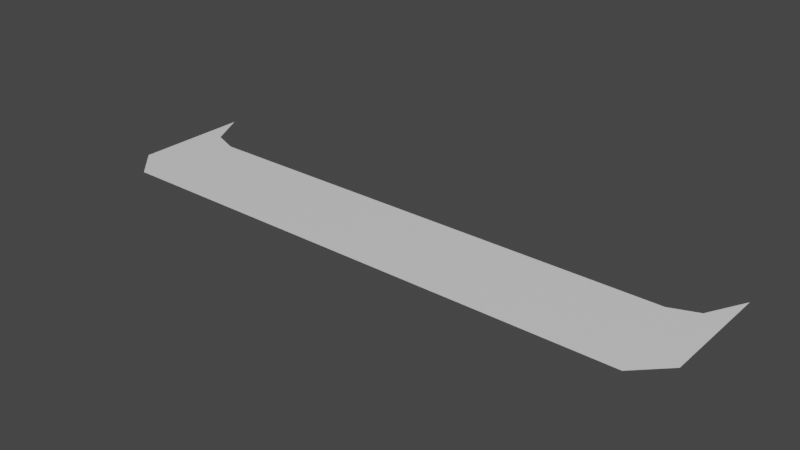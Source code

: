 # Source: tile_shadow_long.blend  (saved by Blender 2.91.10; exported with 4.5.12 LTS)
import bpy
from mathutils import Matrix  # noqa: F401  (used for matrix-valued properties, if any)

bpy.ops.wm.read_factory_settings(use_empty=True)
scene = bpy.context.scene
scene.name = 'Scene'

# ---- collections
col_collection = bpy.data.collections.new('Collection'); scene.collection.children.link(col_collection)

# ---- materials (node trees are filled in below, after node groups)
mat_material = bpy.data.materials.new('Material')
mat_material.alpha_threshold = 0.0
mat_material.use_transparent_shadow = False
mat_material.line_color = (0.0, 0.0, 0.0, 1.0)

# ---- material node trees
mat_material.use_nodes = True; mat_material.node_tree.nodes.clear()
_N = mat_material.node_tree.nodes; _L = mat_material.node_tree.links
n0 = _N.new('ShaderNodeOutputMaterial'); n0.name = 'Material Output'; n0.location = (300, 300)
n1 = _N.new('ShaderNodeBsdfPrincipled'); n1.name = 'Principled BSDF'; n1.location = (10, 300)
n1.distribution = 'GGX'
n1.subsurface_method = 'BURLEY'
n1.inputs[2].default_value = 0.4
n1.inputs[3].default_value = 1.45
n1.inputs[27].default_value = (0.0, 0.0, 0.0, 1.0)
n1.inputs[28].default_value = 1.0
_L.new(n1.outputs[0], n0.inputs[0])
n0.is_active_output = True

# ---- world
world_world = bpy.data.worlds.new('World'); scene.world = world_world
world_world.use_nodes = True; world_world.node_tree.nodes.clear()
_N = world_world.node_tree.nodes; _L = world_world.node_tree.links
n0 = _N.new('ShaderNodeOutputWorld'); n0.name = 'World Output'; n0.location = (300, 300)
n1 = _N.new('ShaderNodeBackground'); n1.name = 'Background'; n1.location = (10, 300)
n1.inputs[0].default_value = (0.05088, 0.05088, 0.05088, 1.0)
_L.new(n1.outputs[0], n0.inputs[0])
n0.is_active_output = True
world_world.color = (0.05088, 0.05088, 0.05088)
world_world.use_sun_shadow = False
world_world.sun_shadow_jitter_overblur = 0.0

# ---- meshes
me_cube = bpy.data.meshes.new('Cube')
me_cube.from_pydata([(1.0, -0.5041, -2.235e-08), (1.0, -0.8998, -2.235e-08), (0.8998, -0.8998, 3.725e-08), (0.8998, -1.0, -2.235e-08), (-1.0, -0.5041, -2.235e-08), (-1.0, -0.8998, 0.0), (-0.8998, -1.0, -2.235e-08), (-0.8998, -0.8998, 3.725e-08), (-0.9309, -0.634, -2.235e-08), (0.9309, -0.634, 0.0), (-0.8393, -0.6692, -2.235e-08), (0.8393, -0.6692, 0.0)], [], [(1, 2, 3), (5, 6, 7), (2, 7, 6, 3), (1, 0, 9, 11, 10, 8, 4, 5, 7, 2)])
_uv = me_cube.uv_layers.new(name='UVMap')
_uv.uv.foreach_set('vector', [0.6125, 0.7375, 0.625, 0.7375, 0.6125, 0.75, 0.6125, 0.01252, 0.6125, 0.0, 0.625, 0.01252, 0.625, 0.7625, 0.625, 0.9875, 0.6125, 0.9875, 0.6125, 0.7625, 0.6125, 0.7375, 0.0, 0.0, 0.0, 0.0, 0.0, 0.0, 0.0, 0.0, 0.0, 0.0, 0.0, 0.0, 0.6125, 0.01252, 0.625, 0.01252, 0.625, 0.7625])
me_cube.materials.append(mat_material)
me_cube.use_remesh_preserve_volume = False
me_cube.use_remesh_preserve_attributes = False
me_cube.use_mirror_vertex_groups = False
me_cube.update()

# ---- objects
ob_cube = bpy.data.objects.new('Cube', me_cube)

# ---- transforms, parenting, visibility, modifiers, constraints
ob_cube.location = (0.0, 0.0, 0.0)
ob_cube.scale = (1.0, 1.0, 0.2246)
ob_cube.lock_rotations_4d = False
ob_cube.empty_display_type = 'ARROWS'
ob_cube.lineart.crease_threshold = 0.0

# ---- collection membership
col_collection.objects.link(ob_cube)

# ---- scene / render settings (as saved in the file)
scene.frame_start = 1; scene.frame_end = 250; scene.frame_set(212)
scene.render.engine = 'BLENDER_EEVEE_NEXT'
scene.cycles.use_denoising = False
scene.cycles.samples = 128
scene.cycles.sampling_pattern = 'TABULATED_SOBOL'
scene.cycles.use_adaptive_sampling = False
scene.cycles.use_light_tree = False
scene.view_settings.view_transform = 'Filmic'
bpy.context.view_layer.update()

# ---- added for rendering (the .blend has no active camera and no usable light): camera, sun
cam_auto = bpy.data.cameras.new('AutoCamera')
cam_auto.lens = 50.0
cam_auto.sensor_width = 36.0
cam_auto.clip_end = 1000.0
ob_auto_camera = bpy.data.objects.new('AutoCamera', cam_auto)
scene.collection.objects.link(ob_auto_camera)
ob_auto_camera.location = (1.90649, -3.03983, 1.52519)
ob_auto_camera.rotation_euler = (1.09748, -7.21219e-08, 0.694738)
scene.camera = ob_auto_camera
light_auto_sun = bpy.data.lights.new('AutoSun', 'SUN')
light_auto_sun.energy = 3.0
light_auto_sun.angle = 0.0523599
ob_auto_sun = bpy.data.objects.new('AutoSun', light_auto_sun)
scene.collection.objects.link(ob_auto_sun)
ob_auto_sun.rotation_euler = (0.872665, 0.174533, 0.523599)
bpy.context.view_layer.update()
